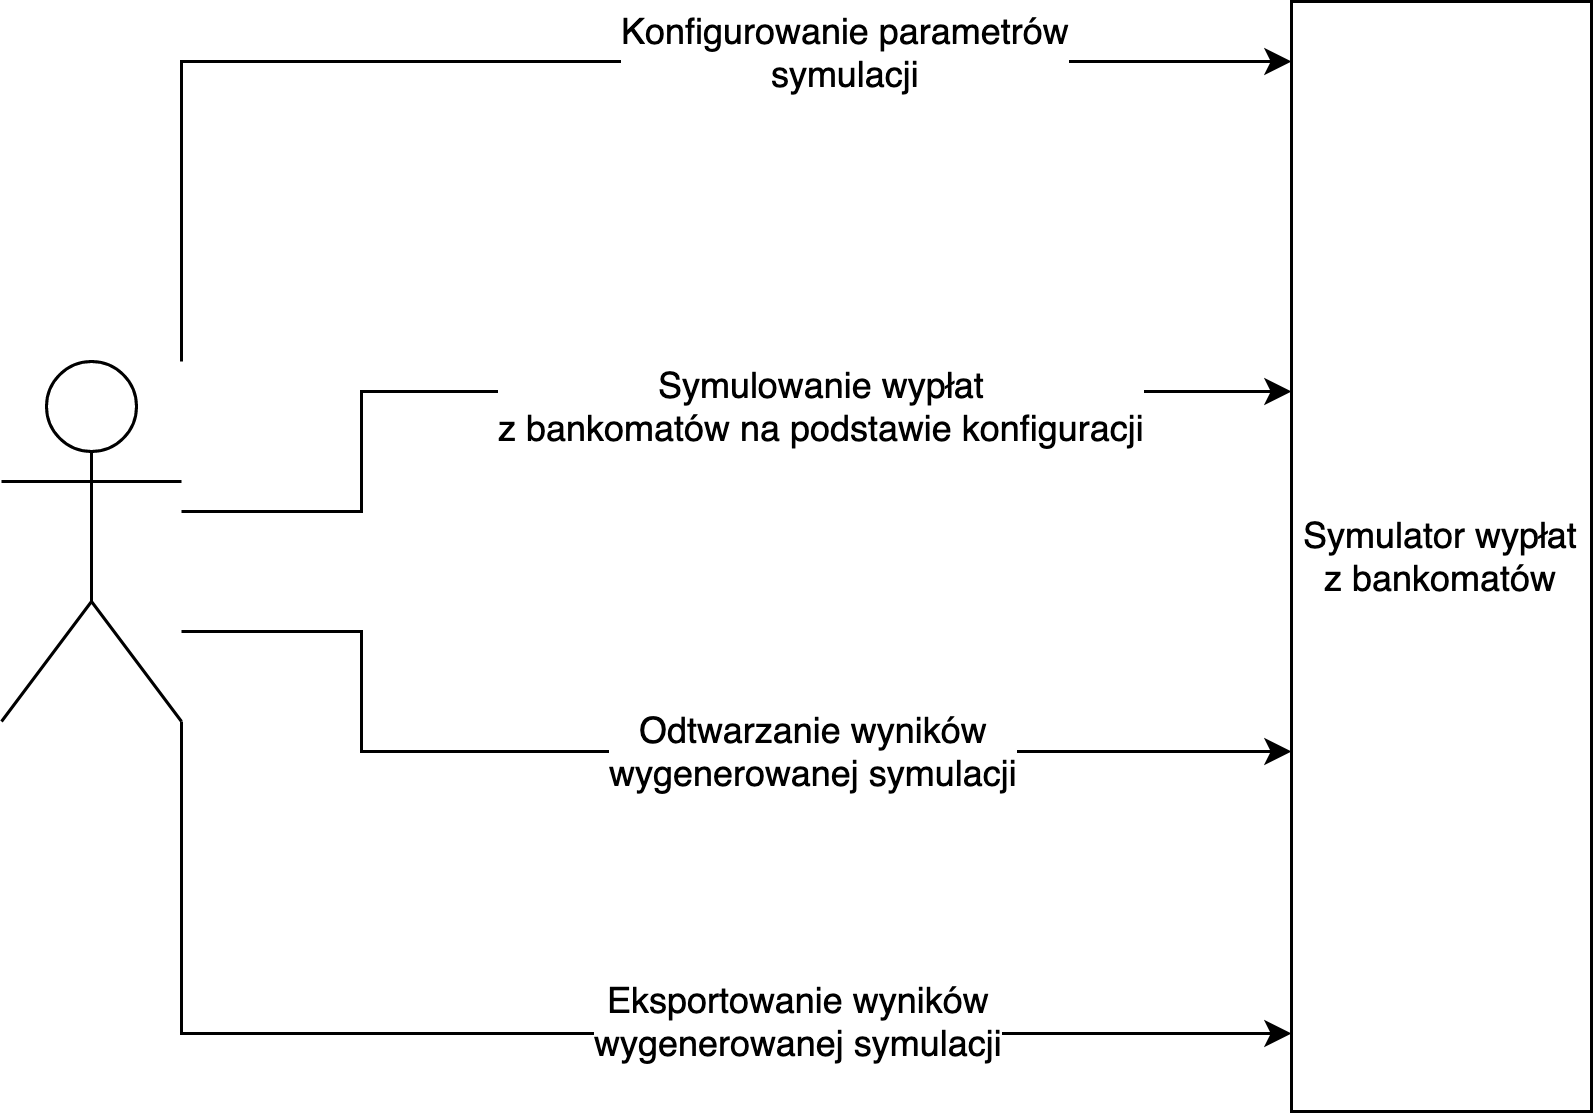

The diagram above was exported from draw.io. Its source (the exported page's mxGraphModel, read from the mxfile embedded in the PNG):
<mxGraphModel dx="918" dy="622" grid="1" gridSize="10" guides="1" tooltips="1" connect="1" arrows="1" fold="1" page="1" pageScale="1" pageWidth="850" pageHeight="1100" math="0" shadow="0">
  <root>
    <mxCell id="0" />
    <mxCell id="1" parent="0" />
    <mxCell id="2" style="edgeStyle=orthogonalEdgeStyle;rounded=0;orthogonalLoop=1;jettySize=auto;html=1;" edge="1" source="10" target="11" parent="1">
      <mxGeometry relative="1" as="geometry">
        <Array as="points">
          <mxPoint x="190" y="360" />
          <mxPoint x="190" y="400" />
        </Array>
      </mxGeometry>
    </mxCell>
    <mxCell id="3" value="&lt;div&gt;Odtwarzanie wyników &lt;br&gt;&lt;/div&gt;&lt;div&gt;wygenerowanej symulacji&lt;/div&gt;" style="text;html=1;resizable=0;points=[];align=center;verticalAlign=middle;labelBackgroundColor=#ffffff;spacing=5;" vertex="1" connectable="0" parent="2">
      <mxGeometry x="-0.202" y="-6" relative="1" as="geometry">
        <mxPoint x="86" y="-6" as="offset" />
      </mxGeometry>
    </mxCell>
    <mxCell id="4" style="edgeStyle=orthogonalEdgeStyle;orthogonalLoop=1;jettySize=auto;html=1;rounded=0;" edge="1" source="10" target="11" parent="1">
      <mxGeometry relative="1" as="geometry">
        <Array as="points">
          <mxPoint x="130" y="170" />
        </Array>
        <mxPoint x="130" y="270" as="sourcePoint" />
      </mxGeometry>
    </mxCell>
    <mxCell id="5" value="&lt;div&gt;Konfigurowanie parametrów &lt;br&gt;&lt;/div&gt;&lt;div&gt;symulacji&lt;/div&gt;" style="text;html=1;resizable=0;points=[];align=center;verticalAlign=middle;labelBackgroundColor=#ffffff;" vertex="1" connectable="0" parent="4">
      <mxGeometry x="-0.2642" y="2" relative="1" as="geometry">
        <mxPoint x="148" y="-1" as="offset" />
      </mxGeometry>
    </mxCell>
    <mxCell id="6" style="edgeStyle=orthogonalEdgeStyle;rounded=0;orthogonalLoop=1;jettySize=auto;html=1;" edge="1" source="10" target="11" parent="1">
      <mxGeometry relative="1" as="geometry">
        <Array as="points">
          <mxPoint x="190" y="320" />
          <mxPoint x="190" y="280" />
        </Array>
      </mxGeometry>
    </mxCell>
    <mxCell id="7" value="&lt;div&gt;Symulowanie wypłat &lt;br&gt;&lt;/div&gt;&lt;div&gt;z bankomatów na podstawie konfiguracji&lt;/div&gt;" style="text;html=1;resizable=0;points=[];align=center;verticalAlign=middle;labelBackgroundColor=#ffffff;" vertex="1" connectable="0" parent="6">
      <mxGeometry x="-0.2571" y="1" relative="1" as="geometry">
        <mxPoint x="101" y="6" as="offset" />
      </mxGeometry>
    </mxCell>
    <mxCell id="8" style="edgeStyle=orthogonalEdgeStyle;rounded=0;orthogonalLoop=1;jettySize=auto;html=1;" edge="1" source="10" target="11" parent="1">
      <mxGeometry relative="1" as="geometry">
        <Array as="points">
          <mxPoint x="130" y="494" />
        </Array>
      </mxGeometry>
    </mxCell>
    <mxCell id="9" value="&lt;div&gt;Eksportowanie wyników&lt;/div&gt;&lt;div&gt; wygenerowanej symulacji&lt;/div&gt;" style="text;html=1;resizable=0;points=[];align=center;verticalAlign=middle;labelBackgroundColor=#ffffff;" vertex="1" connectable="0" parent="8">
      <mxGeometry x="-0.1146" y="3" relative="1" as="geometry">
        <mxPoint x="99" y="-1" as="offset" />
      </mxGeometry>
    </mxCell>
    <mxCell id="10" value="" style="shape=umlActor;verticalLabelPosition=bottom;labelBackgroundColor=#ffffff;verticalAlign=top;html=1;outlineConnect=0;" vertex="1" parent="1">
      <mxGeometry x="70" y="270" width="60" height="120" as="geometry" />
    </mxCell>
    <mxCell id="11" value="Symulator wypłat z bankomatów" style="rounded=0;whiteSpace=wrap;html=1;" vertex="1" parent="1">
      <mxGeometry x="500" y="150" width="100" height="370" as="geometry" />
    </mxCell>
  </root>
</mxGraphModel>